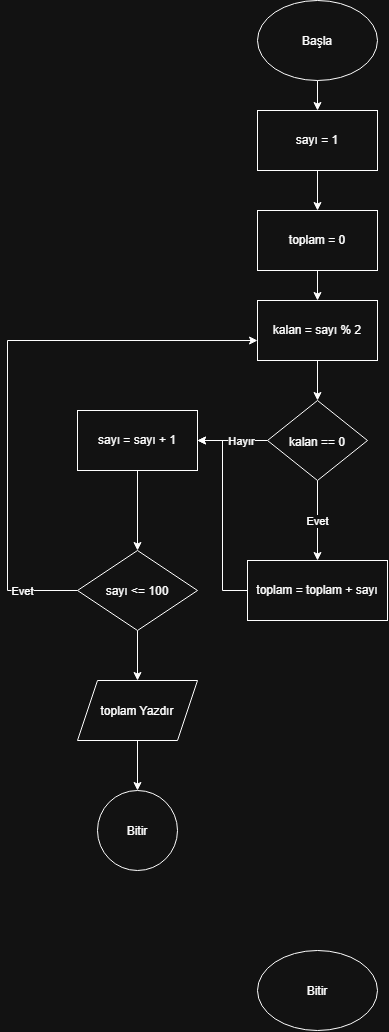

The diagram above was exported from draw.io. Its source (the exported page's mxGraphModel, read from the mxfile embedded in the PNG):
<mxGraphModel dx="774" dy="417" grid="1" gridSize="10" guides="1" tooltips="1" connect="1" arrows="1" fold="1" page="1" pageScale="1" pageWidth="850" pageHeight="1100" math="0" shadow="0">
  <root>
    <mxCell id="slWyk4JA7w-Tx2lu5wOg-0" />
    <mxCell id="slWyk4JA7w-Tx2lu5wOg-1" parent="slWyk4JA7w-Tx2lu5wOg-0" />
    <mxCell id="ea_xqCQ_xfuPHeJoo0rL-1" edge="1" parent="slWyk4JA7w-Tx2lu5wOg-1" source="slWyk4JA7w-Tx2lu5wOg-3" style="edgeStyle=orthogonalEdgeStyle;rounded=0;orthogonalLoop=1;jettySize=auto;html=1;defaultLabelBackgroundColor=page;" target="ea_xqCQ_xfuPHeJoo0rL-0" value="">
      <mxGeometry relative="1" as="geometry" />
    </mxCell>
    <mxCell id="slWyk4JA7w-Tx2lu5wOg-3" parent="slWyk4JA7w-Tx2lu5wOg-1" style="ellipse;whiteSpace=wrap;html=1;shapeInside=1;" value="Başla" vertex="1">
      <mxGeometry height="80" width="120" x="350" y="50" as="geometry" />
    </mxCell>
    <mxCell id="slWyk4JA7w-Tx2lu5wOg-21" parent="slWyk4JA7w-Tx2lu5wOg-1" style="ellipse;whiteSpace=wrap;html=1;shapeInside=1;" value="Bitir" vertex="1">
      <mxGeometry height="80" width="120" x="350" y="1000" as="geometry" />
    </mxCell>
    <mxCell id="ea_xqCQ_xfuPHeJoo0rL-3" edge="1" parent="slWyk4JA7w-Tx2lu5wOg-1" source="ea_xqCQ_xfuPHeJoo0rL-0" style="edgeStyle=orthogonalEdgeStyle;rounded=0;orthogonalLoop=1;jettySize=auto;html=1;defaultLabelBackgroundColor=page;" target="ea_xqCQ_xfuPHeJoo0rL-2" value="">
      <mxGeometry relative="1" as="geometry" />
    </mxCell>
    <mxCell id="ea_xqCQ_xfuPHeJoo0rL-0" parent="slWyk4JA7w-Tx2lu5wOg-1" style="whiteSpace=wrap;html=1;" value="sayı = 1" vertex="1">
      <mxGeometry height="60" width="120" x="350" y="160" as="geometry" />
    </mxCell>
    <mxCell id="ea_xqCQ_xfuPHeJoo0rL-5" edge="1" parent="slWyk4JA7w-Tx2lu5wOg-1" source="ea_xqCQ_xfuPHeJoo0rL-2" style="edgeStyle=orthogonalEdgeStyle;rounded=0;orthogonalLoop=1;jettySize=auto;html=1;defaultLabelBackgroundColor=page;" target="ea_xqCQ_xfuPHeJoo0rL-4" value="">
      <mxGeometry relative="1" as="geometry" />
    </mxCell>
    <mxCell id="ea_xqCQ_xfuPHeJoo0rL-2" parent="slWyk4JA7w-Tx2lu5wOg-1" style="whiteSpace=wrap;html=1;" value="toplam = 0" vertex="1">
      <mxGeometry height="60" width="120" x="350" y="260" as="geometry" />
    </mxCell>
    <mxCell id="ea_xqCQ_xfuPHeJoo0rL-7" edge="1" parent="slWyk4JA7w-Tx2lu5wOg-1" source="ea_xqCQ_xfuPHeJoo0rL-4" style="edgeStyle=orthogonalEdgeStyle;rounded=0;orthogonalLoop=1;jettySize=auto;html=1;defaultLabelBackgroundColor=page;" target="ea_xqCQ_xfuPHeJoo0rL-6" value="">
      <mxGeometry relative="1" as="geometry" />
    </mxCell>
    <mxCell id="ea_xqCQ_xfuPHeJoo0rL-4" parent="slWyk4JA7w-Tx2lu5wOg-1" style="whiteSpace=wrap;html=1;" value="kalan = sayı % 2" vertex="1">
      <mxGeometry height="60" width="120" x="350" y="350" as="geometry" />
    </mxCell>
    <mxCell id="ea_xqCQ_xfuPHeJoo0rL-9" edge="1" parent="slWyk4JA7w-Tx2lu5wOg-1" source="ea_xqCQ_xfuPHeJoo0rL-6" style="edgeStyle=orthogonalEdgeStyle;rounded=0;orthogonalLoop=1;jettySize=auto;html=1;defaultLabelBackgroundColor=page;" target="ea_xqCQ_xfuPHeJoo0rL-8" value="">
      <mxGeometry relative="1" as="geometry" />
    </mxCell>
    <mxCell id="ea_xqCQ_xfuPHeJoo0rL-10" connectable="0" parent="ea_xqCQ_xfuPHeJoo0rL-9" style="edgeLabel;html=1;align=center;verticalAlign=middle;resizable=0;points=[];inheritText=1;defaultLabelBackgroundColor=page;" value="Evet" vertex="1">
      <mxGeometry relative="1" x="0.0016" y="-1" as="geometry">
        <mxPoint as="offset" />
      </mxGeometry>
    </mxCell>
    <mxCell id="ea_xqCQ_xfuPHeJoo0rL-14" edge="1" parent="slWyk4JA7w-Tx2lu5wOg-1" source="ea_xqCQ_xfuPHeJoo0rL-6" style="edgeStyle=orthogonalEdgeStyle;rounded=0;orthogonalLoop=1;jettySize=auto;html=1;defaultLabelBackgroundColor=page;" target="ea_xqCQ_xfuPHeJoo0rL-13" value="">
      <mxGeometry relative="1" as="geometry" />
    </mxCell>
    <mxCell id="ea_xqCQ_xfuPHeJoo0rL-15" connectable="0" parent="ea_xqCQ_xfuPHeJoo0rL-14" style="edgeLabel;html=1;align=center;verticalAlign=middle;resizable=0;points=[];inheritText=1;defaultLabelBackgroundColor=page;" value="Hayır" vertex="1">
      <mxGeometry relative="1" x="-0.2381" as="geometry">
        <mxPoint as="offset" />
      </mxGeometry>
    </mxCell>
    <mxCell id="ea_xqCQ_xfuPHeJoo0rL-6" parent="slWyk4JA7w-Tx2lu5wOg-1" style="rhombus;whiteSpace=wrap;html=1;shapeInside=1;" value="kalan == 0" vertex="1">
      <mxGeometry height="80" width="100" x="360" y="450" as="geometry" />
    </mxCell>
    <mxCell id="ea_xqCQ_xfuPHeJoo0rL-18" edge="1" parent="slWyk4JA7w-Tx2lu5wOg-1" source="ea_xqCQ_xfuPHeJoo0rL-8" style="edgeStyle=orthogonalEdgeStyle;rounded=0;orthogonalLoop=1;jettySize=auto;html=1;defaultLabelBackgroundColor=page;entryX=1;entryY=0.5;entryDx=0;entryDy=0;" target="ea_xqCQ_xfuPHeJoo0rL-13" value="">
      <mxGeometry relative="1" x="-0.75" as="geometry" />
    </mxCell>
    <mxCell id="ea_xqCQ_xfuPHeJoo0rL-8" parent="slWyk4JA7w-Tx2lu5wOg-1" style="whiteSpace=wrap;html=1;" value="toplam = toplam + sayı" vertex="1">
      <mxGeometry height="60" width="140" x="340" y="610" as="geometry" />
    </mxCell>
    <mxCell id="ea_xqCQ_xfuPHeJoo0rL-17" edge="1" parent="slWyk4JA7w-Tx2lu5wOg-1" source="ea_xqCQ_xfuPHeJoo0rL-13" style="edgeStyle=orthogonalEdgeStyle;rounded=0;orthogonalLoop=1;jettySize=auto;html=1;defaultLabelBackgroundColor=page;" target="ea_xqCQ_xfuPHeJoo0rL-16" value="">
      <mxGeometry relative="1" as="geometry" />
    </mxCell>
    <mxCell id="ea_xqCQ_xfuPHeJoo0rL-13" parent="slWyk4JA7w-Tx2lu5wOg-1" style="whiteSpace=wrap;html=1;" value="sayı = sayı + 1" vertex="1">
      <mxGeometry height="60" width="120" x="170" y="460" as="geometry" />
    </mxCell>
    <mxCell id="ea_xqCQ_xfuPHeJoo0rL-19" edge="1" parent="slWyk4JA7w-Tx2lu5wOg-1" source="ea_xqCQ_xfuPHeJoo0rL-16" style="edgeStyle=orthogonalEdgeStyle;rounded=0;orthogonalLoop=1;jettySize=auto;html=1;defaultLabelBackgroundColor=page;entryX=0;entryY=0.667;entryDx=0;entryDy=0;entryPerimeter=0;" target="ea_xqCQ_xfuPHeJoo0rL-4">
      <mxGeometry relative="1" x="-0.5263" as="geometry">
        <Array as="points">
          <mxPoint x="100" y="640" />
          <mxPoint x="100" y="390" />
        </Array>
        <mxPoint x="110" y="450" as="targetPoint" />
      </mxGeometry>
    </mxCell>
    <mxCell id="ea_xqCQ_xfuPHeJoo0rL-20" connectable="0" parent="ea_xqCQ_xfuPHeJoo0rL-19" style="edgeLabel;html=1;align=center;verticalAlign=middle;resizable=0;points=[];inheritText=1;defaultLabelBackgroundColor=page;" value="Evet" vertex="1">
      <mxGeometry relative="1" x="-0.8041" as="geometry">
        <mxPoint as="offset" />
      </mxGeometry>
    </mxCell>
    <mxCell id="ea_xqCQ_xfuPHeJoo0rL-22" edge="1" parent="slWyk4JA7w-Tx2lu5wOg-1" source="ea_xqCQ_xfuPHeJoo0rL-16" style="edgeStyle=orthogonalEdgeStyle;rounded=0;orthogonalLoop=1;jettySize=auto;html=1;defaultLabelBackgroundColor=page;" target="ea_xqCQ_xfuPHeJoo0rL-21" value="">
      <mxGeometry relative="1" as="geometry" />
    </mxCell>
    <mxCell id="ea_xqCQ_xfuPHeJoo0rL-16" parent="slWyk4JA7w-Tx2lu5wOg-1" style="rhombus;whiteSpace=wrap;html=1;shapeInside=1;" value="sayı &amp;lt;= 100" vertex="1">
      <mxGeometry height="80" width="120" x="170" y="600" as="geometry" />
    </mxCell>
    <mxCell id="ea_xqCQ_xfuPHeJoo0rL-24" edge="1" parent="slWyk4JA7w-Tx2lu5wOg-1" source="ea_xqCQ_xfuPHeJoo0rL-21" style="edgeStyle=orthogonalEdgeStyle;rounded=0;orthogonalLoop=1;jettySize=auto;html=1;defaultLabelBackgroundColor=page;" target="ea_xqCQ_xfuPHeJoo0rL-23" value="">
      <mxGeometry relative="1" as="geometry" />
    </mxCell>
    <mxCell id="ea_xqCQ_xfuPHeJoo0rL-21" parent="slWyk4JA7w-Tx2lu5wOg-1" style="shape=parallelogram;perimeter=parallelogramPerimeter;whiteSpace=wrap;html=1;shapeInside=1;fixedSize=1;" value="toplam Yazdır" vertex="1">
      <mxGeometry height="60" width="120" x="170" y="730" as="geometry" />
    </mxCell>
    <mxCell id="ea_xqCQ_xfuPHeJoo0rL-23" parent="slWyk4JA7w-Tx2lu5wOg-1" style="ellipse;whiteSpace=wrap;html=1;shapeInside=1;" value="Bitir" vertex="1">
      <mxGeometry height="80" width="80" x="190" y="840" as="geometry" />
    </mxCell>
  </root>
</mxGraphModel>